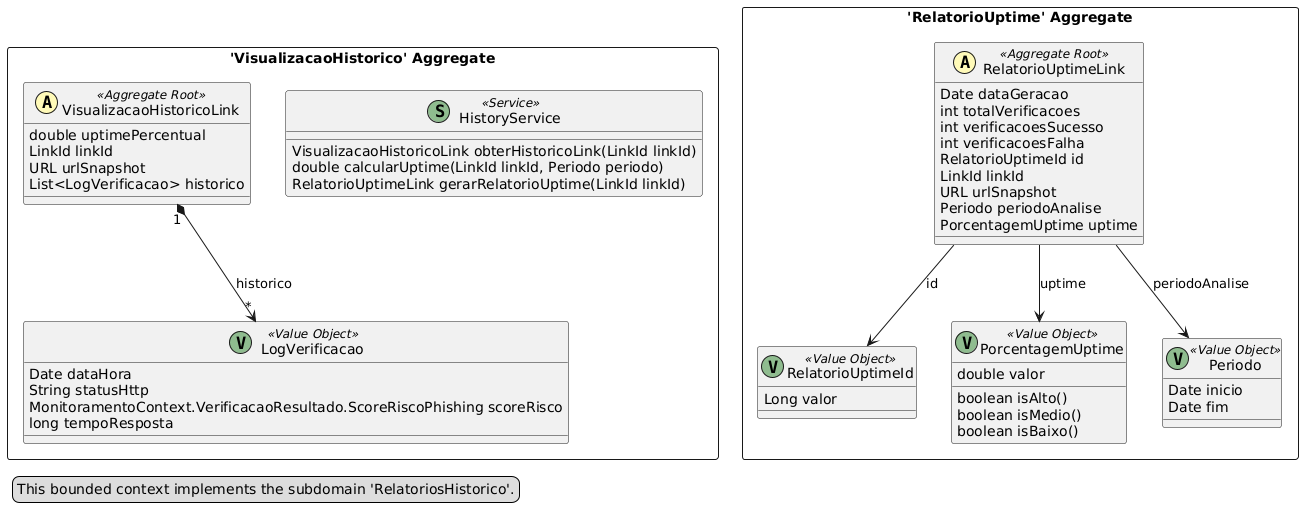

The diagram above was rendered by PlantUML. Its source (embedded in the PNG):
@startuml
skinparam componentStyle uml2

package "'VisualizacaoHistorico' Aggregate" <<Rectangle>> {
	class VisualizacaoHistoricoLink <<(A,#fffab8) Aggregate Root>> {
		double uptimePercentual
		LinkId linkId
		URL urlSnapshot
		List<LogVerificacao> historico
	}
	class LogVerificacao <<(V,DarkSeaGreen) Value Object>> {
		Date dataHora
		String statusHttp
		MonitoramentoContext.VerificacaoResultado.ScoreRiscoPhishing scoreRisco
		long tempoResposta
	}
	class HistoryService <<(S,DarkSeaGreen) Service>> {
		VisualizacaoHistoricoLink obterHistoricoLink(LinkId linkId)
		double calcularUptime(LinkId linkId, Periodo periodo)
		RelatorioUptimeLink gerarRelatorioUptime(LinkId linkId)
	}
}
package "'RelatorioUptime' Aggregate" <<Rectangle>> {
	class RelatorioUptimeLink <<(A,#fffab8) Aggregate Root>> {
		Date dataGeracao
		int totalVerificacoes
		int verificacoesSucesso
		int verificacoesFalha
		RelatorioUptimeId id
		LinkId linkId
		URL urlSnapshot
		Periodo periodoAnalise
		PorcentagemUptime uptime
	}
	class RelatorioUptimeId <<(V,DarkSeaGreen) Value Object>> {
		Long valor
	}
	class PorcentagemUptime <<(V,DarkSeaGreen) Value Object>> {
		double valor
		boolean isAlto()
		boolean isMedio()
		boolean isBaixo()
	}
	class Periodo <<(V,DarkSeaGreen) Value Object>> {
		Date inicio
		Date fim
	}
}
RelatorioUptimeLink --> Periodo : periodoAnalise
VisualizacaoHistoricoLink "1" *--> "*" LogVerificacao : historico
RelatorioUptimeLink --> RelatorioUptimeId : id
RelatorioUptimeLink --> PorcentagemUptime : uptime
legend left
  This bounded context implements the subdomain 'RelatoriosHistorico'.
end legend
@enduml